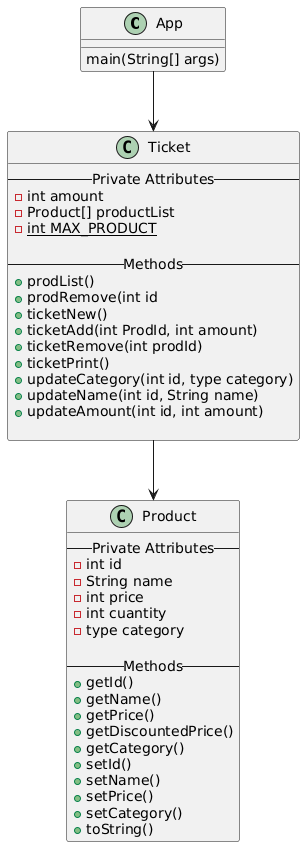

The diagram above was rendered by PlantUML. Its source (embedded in the PNG):
@startuml
class App
App : main(String[] args)

class Ticket{
--  Private Attributes  --
 -int amount
 -Product[] productList
 -{static} int MAX_PRODUCT

--  Methods --
 +prodList()
 +prodRemove(int id
 +ticketNew()
 +ticketAdd(int ProdId, int amount)
 +ticketRemove(int prodId)
 +ticketPrint()
 +updateCategory(int id, type category)
 +updateName(int id, String name)
 +updateAmount(int id, int amount)
 
}

class Product{
 --  Private Attributes  --
 -int id
 -String name
 -int price
 -int cuantity
 -type category

 --  Methods --
 +getId()
 +getName()
 +getPrice()
 +getDiscountedPrice()
 +getCategory()
 +setId()
 +setName()
 +setPrice()
 +setCategory()
 +toString()
}
App-->Ticket
Ticket-->Product
@enduml